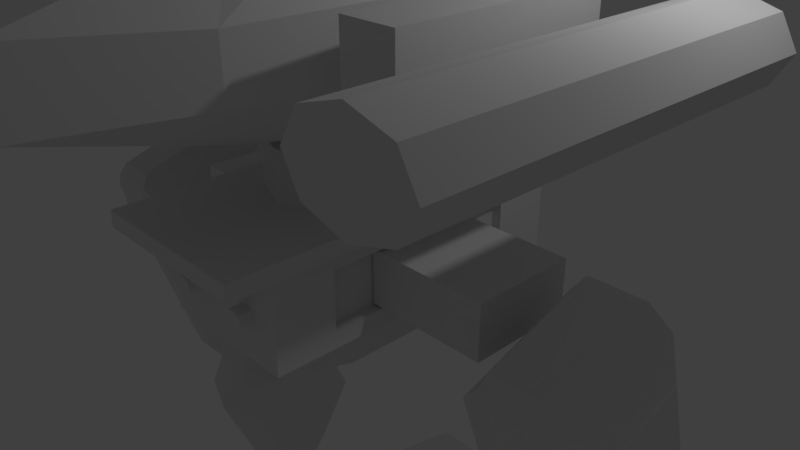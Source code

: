 # Source: Mecha7.blend  (saved by Blender 2.79.0; exported with 4.5.12 LTS)
import bpy
from mathutils import Matrix  # noqa: F401  (used for matrix-valued properties, if any)

bpy.ops.wm.read_factory_settings(use_empty=True)
scene = bpy.context.scene
scene.name = 'Scene'

# ---- collections
col_collection_1 = bpy.data.collections.new('Collection 1'); scene.collection.children.link(col_collection_1)

# ---- materials (node trees are filled in below, after node groups)
mat_material = bpy.data.materials.new('Material')
mat_material.alpha_threshold = 0.0
mat_material.roughness = 0.5
mat_material.line_color = (0.0, 0.0, 0.0, 1.0)

# ---- material node trees

# ---- world
world_world = bpy.data.worlds.new('World'); scene.world = world_world
world_world.color = (0.05088, 0.05088, 0.05088)
world_world.use_sun_shadow = False
world_world.sun_shadow_jitter_overblur = 0.0
world_world.cycles.sampling_method = 'MANUAL'

# ---- cameras
cam_camera = bpy.data.cameras.new('Camera')
cam_camera.clip_end = 100.0
cam_camera.lens = 35.0
cam_camera.sensor_width = 32.0
cam_camera.sensor_height = 18.0
cam_camera.ortho_scale = 7.314
cam_camera.dof.focus_distance = 0.0

# ---- lights
light_lamp = bpy.data.lights.new('Lamp', 'POINT')
light_lamp.transmission_factor = 0.0
light_lamp.cutoff_distance = 30.0
light_lamp.energy = 100.0
light_lamp.shadow_buffer_clip_start = 1.001
light_lamp.shadow_soft_size = 0.1
light_lamp.shadow_maximum_resolution = 0.006
light_lamp.use_absolute_resolution = True

# ---- meshes
me_cube = bpy.data.meshes.new('Cube')
me_cube.from_pydata([(1.0, 1.484, -0.8177), (1.0, -1.484, -0.8177), (1.0, 1.484, 2.433), (1.0, -1.484, 2.433), (4.341, 0.6427, -6.022), (4.341, -0.04758, -6.919), (2.709, 0.00466, -6.603), (2.709, 0.5516, -5.893), (4.341, 0.07061, 0.5426), (4.341, -0.6197, -0.354), (2.709, -0.5286, -0.4837), (2.709, 0.01837, 0.2268), (4.011, 0.8782, -16.3), (4.011, 0.3734, -16.3), (3.273, 0.3734, -16.3), (3.273, 0.8782, -16.3), (4.498, 0.9246, -9.475), (4.498, 0.327, -9.475), (2.787, 0.327, -9.475), (2.787, 0.9246, -9.475), (2.731, -0.9325, -24.13), (0.6964, -1.538, -24.13), (0.262, -1.103, -24.13), (1.852, -0.05254, -24.13), (2.336, -0.8309, -22.43), (0.7541, -1.301, -22.67), (0.5907, -1.138, -22.67), (1.827, -0.3213, -22.43), (0.7151, -0.8762, 5.586), (0.7151, -0.8762, 10.98), (0.7151, 0.7936, 5.586), (0.7151, 0.7936, 10.98), (0.2523, 1.022, 5.38), (0.2523, 1.022, 11.19), (1.087, 1.391, 9.237), (1.087, 1.391, 7.332), (0.8113, -0.2577, 5.447), (0.8113, 0.2907, 5.447), (0.8113, 0.2907, 11.12), (0.8113, -0.2577, 11.12), (1.087, -1.748, 9.237), (1.087, -1.748, 7.332), (0.2523, -1.262, 5.38), (0.2523, -1.262, 11.19), (0.3221, 0.3824, 11.49), (0.3221, -0.3494, 11.49), (0.3221, 0.3824, 5.077), (0.3221, -0.3494, 5.077), (0.3952, -2.937, 7.157), (0.3952, -2.937, 9.412), (1.373, 0.5164, 7.195), (1.373, -0.4834, 7.195), (1.373, 0.5164, 9.375), (1.373, -0.4834, 9.375), (0.3952, 1.975, 7.157), (0.3952, 1.975, 9.412), (1.716, 0.6981, 7.044), (1.716, -1.21, 7.044), (1.716, 0.6981, 9.525), (1.716, -1.21, 9.525), (2.42, 0.6981, 7.044), (2.42, -1.21, 7.044), (2.42, 0.6981, 9.525), (2.42, -1.21, 9.525), (0.0, 1.022, 5.38), (0.0, 1.022, 11.19), (0.0, -1.262, 5.38), (0.0, -1.262, 11.19), (0.0, 0.3824, 11.49), (0.0, -0.3494, 11.49), (0.0, 0.3824, 5.077), (0.0, -0.3494, 5.077), (0.0, -2.937, 7.157), (0.0, -2.937, 9.412), (0.0, 1.975, 7.157), (0.0, 1.975, 9.412), (0.0, 1.484, -0.8177), (0.0, -1.484, -0.8177), (0.0, 1.484, 2.433), (0.0, -1.484, 2.433), (2.513, -0.7515, -23.96), (2.019, -0.2569, -23.96), (2.513, -0.7515, -23.54), (2.019, -0.2569, -23.54), (2.957, -0.5489, -23.96), (2.463, -0.05427, -23.96), (2.957, -0.5489, -23.54), (2.463, -0.05427, -23.54), (2.509, 0.598, -23.49), (4.753, 0.598, -23.49), (2.509, 0.598, -24.01), (4.753, 0.598, -24.01), (4.324, 1.839, -23.49), (4.753, 1.112, -23.49), (2.509, 1.112, -23.49), (2.938, 1.839, -23.49), (3.194, -0.563, -24.04), (2.532, 0.09945, -24.04), (3.194, -0.563, -23.46), (2.532, 0.09945, -23.46), (4.753, 1.112, -24.01), (4.324, 1.839, -24.01), (2.938, 1.839, -24.01), (2.509, 1.112, -24.01), (2.509, 0.6412, -24.01), (4.753, 0.6412, -24.01), (2.509, 0.6412, -23.49), (4.753, 0.6412, -23.49), (4.753, 0.1276, -24.01), (4.026, -0.5995, -24.01), (3.236, -0.5995, -24.01), (2.509, 0.1276, -24.01), (4.026, -0.5995, -23.49), (4.753, 0.1276, -23.49), (2.509, 0.1276, -23.49), (3.236, -0.5995, -23.49), (5.434, -0.06244, -24.13), (7.014, -1.12, -24.13), (6.575, -1.553, -24.13), (4.546, -0.9383, -24.13), (5.457, -0.3313, -22.43), (6.684, -1.153, -22.67), (6.519, -1.316, -22.67), (4.942, -0.839, -22.43), (5.265, -0.266, -23.96), (4.766, -0.7584, -23.96), (5.265, -0.266, -23.54), (4.766, -0.7584, -23.54), (4.823, -0.06133, -23.96), (4.324, -0.5537, -23.96), (4.823, -0.06133, -23.54), (4.324, -0.5537, -23.54), (4.756, 0.0927, -24.04), (4.087, -0.5667, -24.04), (4.756, 0.0927, -23.46), (4.087, -0.5667, -23.46), (2.573, 2.324, -24.08), (3.105, 4.141, -24.08), (4.147, 4.141, -24.08), (4.681, 2.324, -24.08), (2.853, 2.531, -22.38), (3.263, 3.933, -22.62), (3.988, 3.934, -22.62), (4.401, 2.532, -22.38), (3.186, 2.388, -23.92), (4.068, 2.388, -23.92), (3.186, 2.388, -23.49), (4.068, 2.388, -23.49), (3.186, 2.026, -23.92), (4.069, 2.026, -23.92), (3.186, 2.026, -23.49), (4.069, 2.026, -23.49), (3.036, 1.901, -23.99), (4.219, 1.901, -23.99), (3.036, 1.901, -23.42), (4.219, 1.901, -23.42), (2.731, -0.9325, -23.37), (0.6964, -1.538, -23.68), (1.852, -0.05254, -23.37), (0.262, -1.103, -23.68), (5.434, -0.06244, -23.37), (7.014, -1.12, -23.68), (4.546, -0.9383, -23.37), (6.575, -1.553, -23.68), (2.573, 2.324, -23.32), (3.105, 4.141, -23.63), (4.681, 2.324, -23.32), (4.147, 4.141, -23.63), (4.356, 0.3018, -21.35), (3.886, -0.1678, -21.35), (4.356, 0.9374, -21.35), (4.356, 0.6336, -21.35), (2.906, 0.6336, -21.35), (2.906, 0.9374, -21.35), (3.184, 1.407, -21.35), (4.079, 1.407, -21.35), (4.356, 0.6057, -21.35), (2.906, 0.6057, -21.35), (3.376, -0.1678, -21.35), (2.906, 0.3018, -21.35), (4.15, 0.3921, -21.35), (3.814, 0.05576, -21.35), (4.15, 0.8472, -21.35), (4.15, 0.6296, -21.35), (3.112, 0.6296, -21.35), (3.112, 0.8472, -21.35), (3.311, 1.184, -21.35), (3.952, 1.184, -21.35), (4.15, 0.6096, -21.35), (3.112, 0.6096, -21.35), (3.448, 0.05576, -21.35), (3.112, 0.3921, -21.35), (4.15, 0.3921, -23.71), (3.814, 0.05576, -23.71), (4.15, 0.8472, -23.71), (4.15, 0.6296, -23.71), (3.112, 0.6296, -23.71), (3.112, 0.8472, -23.71), (3.311, 1.184, -23.71), (3.952, 1.184, -23.71), (4.15, 0.6096, -23.71), (3.112, 0.6096, -23.71), (3.448, 0.05576, -23.71), (3.112, 0.3921, -23.71), (4.095, 0.4163, -23.54), (3.794, 0.1158, -23.54), (4.095, 0.823, -23.54), (4.095, 0.6286, -23.54), (3.167, 0.6286, -23.54), (3.167, 0.823, -23.54), (3.345, 1.123, -23.54), (3.918, 1.123, -23.54), (4.095, 0.6107, -23.54), (3.167, 0.6107, -23.54), (3.468, 0.1158, -23.54), (3.167, 0.4163, -23.54), (4.095, 0.4163, -17.38), (3.794, 0.1158, -17.38), (4.095, 0.823, -17.38), (4.095, 0.6286, -17.38), (3.167, 0.6286, -17.38), (3.167, 0.823, -17.38), (3.345, 1.123, -17.38), (3.918, 1.123, -17.38), (4.095, 0.6107, -17.38), (3.167, 0.6107, -17.38), (3.468, 0.1158, -17.38), (3.167, 0.4163, -17.38), (2.561, -0.8887, -22.79), (0.7213, -1.436, -23.07), (1.842, -0.1684, -22.79), (0.4037, -1.118, -23.07), (5.444, -0.1783, -22.79), (6.872, -1.134, -23.07), (4.717, -0.8955, -22.79), (6.551, -1.451, -23.07), (2.694, 2.413, -22.74), (3.173, 4.051, -23.02), (4.561, 2.414, -22.74), (4.078, 4.052, -23.02), (1.142, 1.905, 2.433), (1.142, -1.905, 2.433), (0.0, 1.905, 2.433), (0.0, -1.905, 2.433), (1.142, 1.905, 3.004), (1.142, -1.905, 3.004), (0.0, 1.905, 3.004), (0.0, -1.905, 3.004), (1.0, 0.9308, -0.212), (1.0, -0.9308, -0.212), (1.0, 0.9308, 1.827), (1.0, -0.9308, 1.827), (0.8613, 0.9308, -0.212), (0.8613, -0.9308, -0.212), (0.8613, 0.9308, 1.827), (0.8613, -0.9308, 1.827), (0.8789, 0.4787, -0.1351), (0.8789, -0.4787, -0.1351), (0.8789, 0.4787, 1.75), (0.8789, -0.4787, 1.75), (2.523, 0.4787, -0.1351), (2.523, -0.4787, -0.1351), (2.523, 0.4787, 1.75), (2.523, -0.4787, 1.75), (0.9436, 0.8625, 3.004), (0.9436, -0.8625, 3.004), (0.0, 0.8625, 3.004), (0.0, -0.8625, 3.004), (0.8562, 0.4561, 2.903), (0.8562, -0.4561, 2.903), (0.0, 0.9122, 2.903), (0.0, -0.9122, 2.903), (0.9784, -4.174e-07, 2.903), (0.5223, 0.79, 2.903), (0.5223, -0.79, 2.903), (0.0, -3.088e-07, 2.903), (0.4742, -3.603e-07, 2.903), (0.9784, -4.174e-07, 4.715), (0.8562, -0.4561, 4.715), (0.5223, 0.79, 4.715), (0.0, 0.9122, 4.715), (0.5223, -0.79, 4.715), (0.0, -0.9122, 4.715), (0.0, -3.088e-07, 4.715), (0.8562, 0.4561, 4.715), (0.4742, -3.603e-07, 4.715), (0.5955, -1.484, 1.347), (0.5955, -1.484, 1.767), (0.4045, -1.484, 1.347), (0.4045, -1.484, 1.767), (0.6351, -1.484, 1.557), (0.5, -1.484, 1.26), (0.5, -1.484, 1.854), (0.3649, -1.484, 1.557), (0.5, -1.484, 1.557), (0.6351, -1.608, 1.557), (0.5955, -1.608, 1.767), (0.5, -1.608, 1.26), (0.4045, -1.608, 1.347), (0.5, -1.608, 1.854), (0.4045, -1.608, 1.767), (0.3649, -1.608, 1.557), (0.5955, -1.608, 1.347), (0.5, -1.608, 1.557), (0.5955, -1.484, 0.5246), (0.5955, -1.484, 0.9449), (0.4045, -1.484, 0.5246), (0.4045, -1.484, 0.9449), (0.6351, -1.484, 0.7347), (0.5, -1.484, 0.4375), (0.5, -1.484, 1.032), (0.3649, -1.484, 0.7347), (0.5, -1.484, 0.7347), (0.6351, -1.608, 0.7347), (0.5955, -1.608, 0.9449), (0.5, -1.608, 0.4375), (0.4045, -1.608, 0.5246), (0.5, -1.608, 1.032), (0.4045, -1.608, 0.9449), (0.3649, -1.608, 0.7347), (0.5955, -1.608, 0.5246), (0.5, -1.608, 0.7347), (0.7087, 0.6192, -2.311), (0.7087, -0.6192, -2.311), (0.0, 0.6192, -2.311), (0.0, -0.6192, -2.311), (3.67, 1.076, -5.758), (3.323, 1.076, -5.758), (3.646, -0.3772, -7.457), (3.347, -0.3772, -7.457), (3.67, 0.441, 1.528), (3.323, 0.441, 1.528), (3.646, -0.9827, -0.5088), (3.347, -0.9827, -0.5088), (3.787, 0.03403, 2.529), (3.206, 0.03403, 2.529), (3.787, -0.9015, 1.314), (3.206, -0.9015, 1.314), (3.848, -0.1545, -8.51), (3.145, -0.1545, -8.51), (3.848, -0.97, 0.8493), (3.145, -0.97, 0.8493), (4.103, 0.9281, -6.48), (4.103, -0.2033, -7.949), (4.103, 0.2263, 1.573), (4.103, -0.9051, 0.1036), (3.848, 0.9769, -7.04), (3.145, 0.9769, -7.04), (3.848, 0.1613, 2.319), (3.145, 0.1613, 2.319), (2.891, -0.2033, -7.949), (2.891, 0.9281, -6.48), (2.891, -0.905, 0.1036), (2.891, 0.2263, 1.573), (4.093, 0.6258, -16.3), (3.642, 0.9358, -16.3), (4.498, 1.214, -11.58), (3.642, 0.3158, -16.3), (4.498, 0.03774, -11.58), (3.192, 0.6258, -16.3), (2.787, 0.03774, -11.58), (2.787, 1.214, -11.58), (4.498, 0.6258, -9.475), (3.642, 0.9928, -9.475), (3.642, 0.2588, -9.475), (2.787, 0.6258, -9.475), (3.642, 1.437, -11.58), (2.787, 0.6258, -11.58), (3.642, -0.185, -11.58), (4.498, 0.6258, -11.58), (3.642, 0.6258, -9.475), (3.642, 0.6258, -16.3), (4.239, 0.9731, -14.66), (4.239, 0.2784, -14.66), (3.045, 0.2784, -14.66), (3.045, 0.9731, -14.66), (3.642, 1.081, -14.72), (2.995, 0.6258, -14.72), (3.642, 0.1701, -14.72), (4.289, 0.6258, -14.72), (3.067, -2.22, 7.368), (3.067, -2.22, 9.202), (4.033, -2.22, 7.368), (4.033, -2.22, 9.202), (3.067, 1.055, 7.368), (3.067, 1.055, 9.202), (4.033, 1.055, 7.368), (4.033, 1.055, 9.202), (4.233, -2.22, 8.285), (2.867, -2.22, 8.285), (2.867, 1.055, 8.285), (4.233, 1.055, 8.285), (3.55, -2.22, 9.582), (3.55, -2.22, 6.988), (3.55, 1.055, 9.582), (3.55, 1.055, 6.988), (3.55, 1.055, 8.285), (3.55, -2.22, 8.285), (3.067, -0.1997, 7.368), (3.067, -0.1997, 9.202), (4.033, -0.1997, 7.368), (4.033, -0.1997, 9.202), (2.867, -0.1997, 8.285), (4.233, -0.1997, 8.285), (3.55, -0.1997, 6.988), (3.55, -0.1997, 9.582)], [], [(3, 1, 249, 251), (347, 339, 350, 351), (349, 353, 352, 341), (4, 8, 9, 5), (339, 341, 352, 350), (6, 10, 11, 7), (349, 347, 351, 353), (371, 357, 14, 359), (370, 365, 18, 364), (369, 362, 17, 358), (368, 364, 18, 360), (367, 365, 19, 361), (376, 355, 15, 375), (20, 21, 22, 23), (24, 27, 26, 25), (20, 156, 157, 21), (21, 157, 159, 22), (22, 159, 158, 23), (156, 20, 23, 158), (55, 33, 31, 34), (53, 39, 29, 40), (47, 36, 28, 42), (39, 45, 43, 29), (31, 33, 44, 38), (38, 44, 45, 39), (71, 47, 42, 66), (64, 32, 46, 70), (70, 46, 47, 71), (32, 30, 37, 46), (46, 37, 36, 47), (28, 41, 48, 42), (41, 40, 49, 48), (40, 29, 43, 49), (36, 51, 41, 28), (51, 53, 40, 41), (30, 35, 50, 37), (37, 50, 51, 36), (35, 34, 52, 50), (50, 52, 53, 51), (34, 31, 38, 52), (52, 38, 39, 53), (32, 54, 35, 30), (54, 55, 34, 35), (64, 74, 54, 32), (74, 75, 55, 54), (75, 65, 33, 55), (56, 57, 59, 58), (60, 62, 63, 61), (56, 58, 62, 60), (57, 56, 60, 61), (59, 57, 61, 63), (58, 59, 63, 62), (49, 43, 67, 73), (48, 49, 73, 72), (42, 48, 72, 66), (44, 68, 69, 45), (33, 65, 68, 44), (45, 69, 67, 43), (2, 0, 76, 78), (1, 3, 79, 77), (2, 78, 79, 3), (1, 77, 325, 323), (82, 83, 81, 80), (86, 84, 96, 98), (83, 82, 86, 87), (82, 80, 84, 86), (81, 83, 87, 85), (80, 81, 85, 84), (103, 102, 101, 100, 105, 104), (101, 92, 93, 100), (113, 108, 91, 89), (103, 94, 95, 102), (95, 92, 101, 102), (112, 113, 168, 169), (98, 96, 97, 99), (85, 87, 99, 97), (84, 85, 97, 96), (87, 86, 98, 99), (100, 93, 107, 105), (140, 143, 142, 141), (94, 103, 104, 106), (136, 137, 138, 139), (111, 114, 88, 90), (89, 107, 171, 176), (112, 115, 110, 109), (108, 113, 112, 109), (110, 115, 114, 111), (108, 109, 110, 111, 90, 91), (116, 117, 118, 119), (120, 123, 122, 121), (116, 160, 161, 117), (117, 161, 163, 118), (118, 163, 162, 119), (160, 116, 119, 162), (126, 127, 125, 124), (130, 128, 132, 134), (127, 126, 130, 131), (126, 124, 128, 130), (125, 127, 131, 129), (124, 125, 129, 128), (134, 132, 133, 135), (129, 131, 135, 133), (128, 129, 133, 132), (131, 130, 134, 135), (91, 90, 104, 105), (90, 88, 106, 104), (107, 93, 170, 171), (89, 91, 105, 107), (136, 164, 165, 137), (137, 165, 167, 138), (138, 167, 166, 139), (164, 136, 139, 166), (146, 147, 145, 144), (150, 148, 152, 154), (147, 146, 150, 151), (146, 144, 148, 150), (145, 147, 151, 149), (144, 145, 149, 148), (154, 152, 153, 155), (149, 151, 155, 153), (148, 149, 153, 152), (151, 150, 154, 155), (228, 229, 157, 156), (230, 228, 156, 158), (229, 231, 159, 157), (231, 230, 158, 159), (232, 233, 161, 160), (234, 232, 160, 162), (233, 235, 163, 161), (235, 234, 162, 163), (236, 237, 165, 164), (238, 236, 164, 166), (237, 239, 167, 165), (239, 238, 166, 167), (179, 178, 190, 191), (171, 170, 182, 183), (177, 179, 191, 189), (113, 89, 176, 168), (95, 94, 173, 174), (94, 106, 172, 173), (114, 115, 178, 179), (88, 114, 179, 177), (92, 95, 174, 175), (93, 92, 175, 170), (106, 88, 177, 172), (115, 112, 169, 178), (183, 182, 194, 195), (189, 191, 203, 201), (186, 185, 197, 198), (170, 175, 187, 182), (172, 177, 189, 184), (173, 172, 184, 185), (178, 169, 181, 190), (176, 171, 183, 188), (175, 174, 186, 187), (168, 176, 188, 180), (169, 168, 180, 181), (174, 173, 185, 186), (194, 199, 198, 197, 196, 195), (203, 202, 193, 192, 200, 201), (201, 200, 195, 196), (191, 190, 202, 203), (182, 187, 199, 194), (184, 189, 201, 196), (185, 184, 196, 197), (190, 181, 193, 202), (188, 183, 195, 200), (187, 186, 198, 199), (180, 188, 200, 192), (181, 180, 192, 193), (206, 207, 208, 209, 210, 211), (215, 213, 212, 204, 205, 214), (213, 208, 207, 212), (218, 223, 222, 221, 220, 219), (227, 226, 217, 216, 224, 225), (225, 224, 219, 220), (204, 212, 224, 216), (205, 204, 216, 217), (210, 209, 221, 222), (213, 215, 227, 225), (207, 206, 218, 219), (215, 214, 226, 227), (206, 211, 223, 218), (208, 213, 225, 220), (209, 208, 220, 221), (214, 205, 217, 226), (212, 207, 219, 224), (211, 210, 222, 223), (24, 25, 229, 228), (27, 24, 228, 230), (25, 26, 231, 229), (26, 27, 230, 231), (120, 121, 233, 232), (123, 120, 232, 234), (121, 122, 235, 233), (122, 123, 234, 235), (140, 141, 237, 236), (143, 140, 236, 238), (141, 142, 239, 237), (142, 143, 238, 239), (240, 241, 243, 242), (244, 246, 266, 264), (240, 242, 246, 244), (243, 241, 245, 247), (241, 240, 244, 245), (251, 249, 253, 255), (1, 0, 248, 249), (2, 3, 251, 250), (0, 2, 250, 248), (252, 254, 255, 253), (249, 248, 252, 253), (250, 251, 255, 254), (248, 250, 254, 252), (256, 257, 259, 258), (260, 262, 263, 261), (256, 258, 262, 260), (259, 257, 261, 263), (257, 256, 260, 261), (258, 259, 263, 262), (264, 266, 267, 265), (247, 245, 265, 267), (245, 244, 264, 265), (276, 274, 271, 275), (272, 269, 274, 276), (268, 272, 276, 273), (273, 276, 275, 270), (285, 283, 282, 281), (277, 285, 281, 278), (284, 279, 285, 277), (279, 280, 283, 285), (274, 269, 278, 281), (272, 268, 284, 277), (271, 274, 281, 282), (269, 272, 277, 278), (268, 273, 279, 284), (273, 270, 280, 279), (294, 293, 289, 292), (291, 288, 293, 294), (286, 291, 294, 290), (290, 294, 292, 287), (303, 299, 300, 301), (297, 303, 301, 298), (302, 295, 303, 297), (295, 296, 299, 303), (288, 291, 297, 298), (287, 292, 299, 296), (286, 290, 295, 302), (292, 289, 300, 299), (290, 287, 296, 295), (289, 293, 301, 300), (291, 286, 302, 297), (293, 288, 298, 301), (312, 311, 307, 310), (309, 306, 311, 312), (304, 309, 312, 308), (308, 312, 310, 305), (321, 317, 318, 319), (315, 321, 319, 316), (320, 313, 321, 315), (313, 314, 317, 321), (306, 309, 315, 316), (305, 310, 317, 314), (304, 308, 313, 320), (310, 307, 318, 317), (308, 305, 314, 313), (307, 311, 319, 318), (309, 304, 320, 315), (311, 306, 316, 319), (322, 323, 325, 324), (76, 0, 322, 324), (0, 1, 323, 322), (344, 342, 346, 348), (330, 326, 327, 331), (343, 345, 340, 338), (328, 332, 333, 329), (344, 348, 340, 345), (341, 340, 336, 337), (342, 343, 338, 346), (346, 338, 339, 347), (334, 335, 337, 336), (348, 349, 335, 334), (340, 348, 334, 336), (349, 341, 337, 335), (328, 329, 339, 338), (333, 332, 340, 341), (332, 328, 338, 340), (329, 333, 341, 339), (4, 5, 343, 342), (8, 4, 342, 344), (5, 9, 345, 343), (9, 8, 344, 345), (327, 326, 346, 347), (330, 331, 349, 348), (326, 330, 348, 346), (331, 327, 347, 349), (6, 7, 351, 350), (10, 6, 350, 352), (7, 11, 353, 351), (11, 10, 352, 353), (363, 366, 361, 19), (16, 356, 366, 363), (372, 12, 355, 376), (377, 367, 361, 375), (374, 360, 367, 377), (360, 18, 365, 367), (378, 368, 360, 374), (373, 358, 368, 378), (358, 17, 364, 368), (379, 369, 358, 373), (372, 356, 369, 379), (356, 16, 362, 369), (362, 370, 364, 17), (16, 363, 370, 362), (363, 19, 365, 370), (355, 371, 359, 15), (12, 354, 371, 355), (354, 13, 357, 371), (12, 372, 379, 354), (354, 379, 373, 13), (13, 373, 378, 357), (357, 378, 374, 14), (14, 374, 377, 359), (359, 377, 375, 15), (356, 372, 376, 366), (366, 376, 375, 361), (405, 392, 383, 401), (403, 401, 383, 388), (402, 389, 381, 399), (404, 395, 386, 400), (397, 389, 380, 393), (396, 394, 387, 391), (395, 396, 391, 386), (392, 381, 389, 397), (398, 380, 389, 402), (400, 403, 388, 382), (383, 392, 397, 388), (384, 390, 396, 395), (390, 385, 394, 396), (388, 397, 393, 382), (398, 384, 395, 404), (399, 381, 392, 405), (385, 399, 405, 394), (380, 398, 404, 393), (386, 391, 403, 400), (384, 398, 402, 390), (393, 404, 400, 382), (390, 402, 399, 385), (391, 387, 401, 403), (394, 405, 401, 387)])
me_cube.materials.append(mat_material)
me_cube.use_remesh_preserve_volume = False
me_cube.use_remesh_preserve_attributes = False
me_cube.use_mirror_vertex_groups = False
me_cube.update()

# ---- objects
ob_cube = bpy.data.objects.new('Cube', me_cube)
ob_lamp = bpy.data.objects.new('Lamp', light_lamp)
ob_camera = bpy.data.objects.new('Camera', cam_camera)

# ---- transforms, parenting, visibility, modifiers, constraints
ob_cube.location = (0.0, 0.0, 0.0)
ob_cube.scale = (1.0, 1.479, 0.3831)
ob_cube.lock_rotations_4d = False
ob_cube.empty_display_type = 'ARROWS'
ob_cube.lineart.crease_threshold = 0.0
_m = ob_cube.modifiers.new('Mirror', 'MIRROR')
_m.use_clip = True
ob_lamp.location = (4.076, 1.005, 5.904)
ob_lamp.rotation_euler = (0.6503, 0.05522, 1.866)
ob_lamp.lock_rotations_4d = False
ob_lamp.empty_display_type = 'ARROWS'
ob_lamp.color = (0.0, 0.0, 0.0, 0.0)
ob_lamp.lineart.crease_threshold = 0.0
ob_camera.location = (7.481, -6.508, 5.344)
ob_camera.rotation_euler = (1.109, 0.0, 0.8149)
ob_camera.lock_rotations_4d = False
ob_camera.empty_display_type = 'ARROWS'
ob_camera.color = (0.0, 0.0, 0.0, 0.0)
ob_camera.display_type = 'WIRE'
ob_camera.lineart.crease_threshold = 0.0

# ---- collection membership
col_collection_1.objects.link(ob_cube)
col_collection_1.objects.link(ob_lamp)
col_collection_1.objects.link(ob_camera)

# ---- scene / render settings (as saved in the file)
scene.camera = ob_camera
scene.frame_start = 1; scene.frame_end = 250; scene.frame_set(1)
scene.render.engine = 'CYCLES'
scene.render.resolution_percentage = 50
scene.render.dither_intensity = 0.0
scene.cycles.use_denoising = False
scene.cycles.samples = 128
scene.cycles.sampling_pattern = 'TABULATED_SOBOL'
scene.cycles.use_adaptive_sampling = False
scene.cycles.use_light_tree = False
scene.cycles.blur_glossy = 0.0
scene.cycles.sample_clamp_indirect = 0.0
scene.view_settings.view_transform = 'Standard'
bpy.context.view_layer.update()

